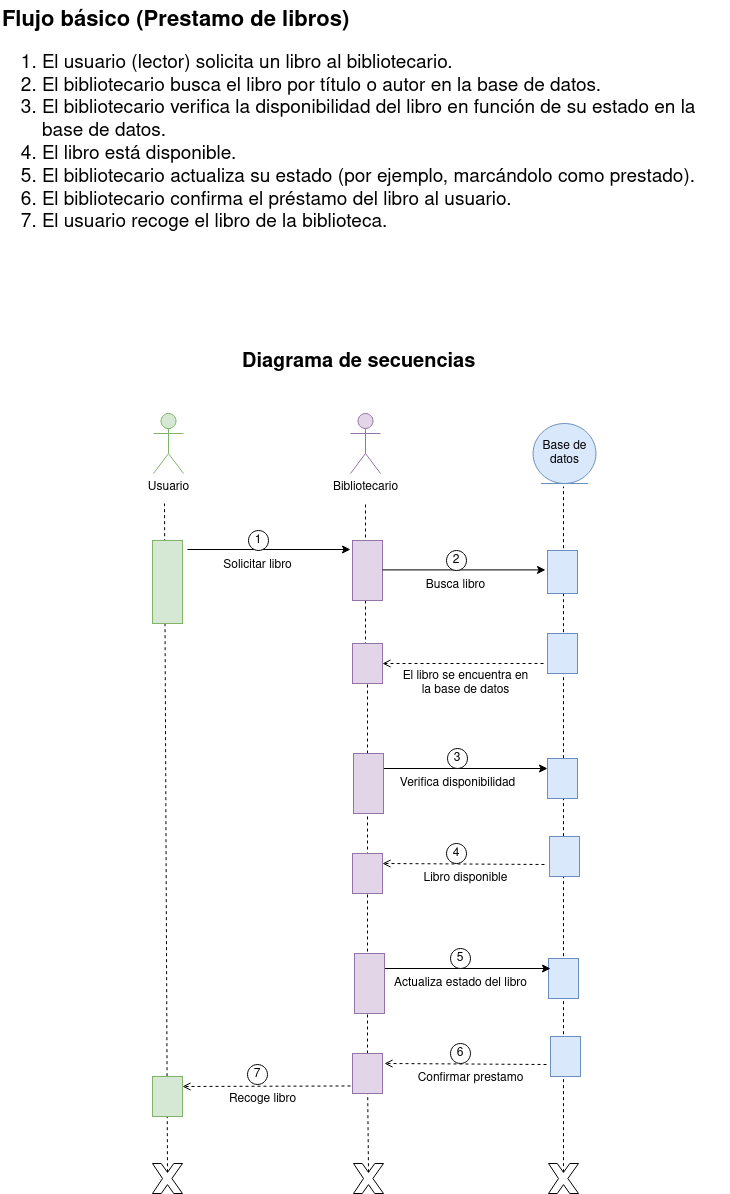

The diagram above was exported from draw.io. Its source (the exported page's mxGraphModel, read from the mxfile embedded in the PNG):
<mxGraphModel dx="1729" dy="1899" grid="1" gridSize="10" guides="1" tooltips="1" connect="1" arrows="1" fold="1" page="1" pageScale="1" pageWidth="850" pageHeight="1100" math="0" shadow="0">
  <root>
    <mxCell id="0" />
    <mxCell id="1" parent="0" />
    <mxCell id="nUeFJ8Mogbfo4rHx7YXE-76" value="" style="endArrow=none;dashed=1;html=1;rounded=0;verticalAlign=bottom;" parent="1" source="nUeFJ8Mogbfo4rHx7YXE-43" target="nUeFJ8Mogbfo4rHx7YXE-26" edge="1">
      <mxGeometry width="50" height="50" relative="1" as="geometry">
        <mxPoint x="416" y="1189" as="sourcePoint" />
        <mxPoint x="415" y="390" as="targetPoint" />
      </mxGeometry>
    </mxCell>
    <mxCell id="nUeFJ8Mogbfo4rHx7YXE-75" value="" style="endArrow=none;dashed=1;html=1;rounded=0;verticalAlign=bottom;" parent="1" target="nUeFJ8Mogbfo4rHx7YXE-24" edge="1">
      <mxGeometry width="50" height="50" relative="1" as="geometry">
        <mxPoint x="415" y="580" as="sourcePoint" />
        <mxPoint x="413.3599999999997" y="189.81999999999994" as="targetPoint" />
      </mxGeometry>
    </mxCell>
    <mxCell id="nUeFJ8Mogbfo4rHx7YXE-1" value="" style="endArrow=none;dashed=1;html=1;rounded=0;exitX=0.5;exitY=0.29;exitDx=0;exitDy=0;exitPerimeter=0;" parent="1" source="nUeFJ8Mogbfo4rHx7YXE-10" edge="1">
      <mxGeometry width="50" height="50" relative="1" as="geometry">
        <mxPoint x="216" y="1319" as="sourcePoint" />
        <mxPoint x="212" y="210" as="targetPoint" />
      </mxGeometry>
    </mxCell>
    <mxCell id="nUeFJ8Mogbfo4rHx7YXE-2" value="Solicitar libro" style="text;html=1;align=center;verticalAlign=middle;resizable=0;points=[];autosize=1;strokeColor=none;fillColor=none;" parent="1" vertex="1">
      <mxGeometry x="260" y="257" width="90" height="30" as="geometry" />
    </mxCell>
    <mxCell id="nUeFJ8Mogbfo4rHx7YXE-3" value="" style="endArrow=classic;html=1;rounded=0;entryX=0.15;entryY=1.067;entryDx=0;entryDy=0;entryPerimeter=0;" parent="1" target="nUeFJ8Mogbfo4rHx7YXE-12" edge="1">
      <mxGeometry width="50" height="50" relative="1" as="geometry">
        <mxPoint x="235" y="256" as="sourcePoint" />
        <mxPoint x="505" y="287" as="targetPoint" />
      </mxGeometry>
    </mxCell>
    <mxCell id="nUeFJ8Mogbfo4rHx7YXE-4" value="1" style="ellipse;whiteSpace=wrap;html=1;aspect=fixed;" parent="1" vertex="1">
      <mxGeometry x="296" y="237" width="20" height="20" as="geometry" />
    </mxCell>
    <mxCell id="nUeFJ8Mogbfo4rHx7YXE-7" value="" style="endArrow=open;dashed=1;html=1;rounded=0;endFill=0;entryX=0.25;entryY=0;entryDx=0;entryDy=0;" parent="1" target="nUeFJ8Mogbfo4rHx7YXE-26" edge="1">
      <mxGeometry width="50" height="50" relative="1" as="geometry">
        <mxPoint x="592" y="571" as="sourcePoint" />
        <mxPoint x="232" y="570.98" as="targetPoint" />
      </mxGeometry>
    </mxCell>
    <mxCell id="nUeFJ8Mogbfo4rHx7YXE-9" value="" style="verticalLabelPosition=bottom;verticalAlign=top;html=1;shape=mxgraph.basic.x" parent="1" vertex="1">
      <mxGeometry x="401" y="870" width="30" height="30" as="geometry" />
    </mxCell>
    <mxCell id="nUeFJ8Mogbfo4rHx7YXE-10" value="" style="verticalLabelPosition=bottom;verticalAlign=top;html=1;shape=mxgraph.basic.x" parent="1" vertex="1">
      <mxGeometry x="200" y="870" width="30" height="30" as="geometry" />
    </mxCell>
    <mxCell id="nUeFJ8Mogbfo4rHx7YXE-11" value="" style="endArrow=none;dashed=1;html=1;rounded=0;verticalAlign=bottom;" parent="1" edge="1">
      <mxGeometry width="50" height="50" relative="1" as="geometry">
        <mxPoint x="413" y="370" as="sourcePoint" />
        <mxPoint x="413" y="210" as="targetPoint" />
      </mxGeometry>
    </mxCell>
    <mxCell id="nUeFJ8Mogbfo4rHx7YXE-12" value="" style="rounded=0;whiteSpace=wrap;html=1;direction=south;verticalAlign=top;fillColor=#e1d5e7;strokeColor=#9673a6;" parent="1" vertex="1">
      <mxGeometry x="400" y="247" width="30" height="60" as="geometry" />
    </mxCell>
    <mxCell id="nUeFJ8Mogbfo4rHx7YXE-13" value="" style="rounded=0;whiteSpace=wrap;html=1;direction=south;fillColor=#d5e8d4;strokeColor=#82b366;" parent="1" vertex="1">
      <mxGeometry x="200" y="247" width="30" height="83" as="geometry" />
    </mxCell>
    <mxCell id="nUeFJ8Mogbfo4rHx7YXE-14" value="" style="verticalLabelPosition=bottom;verticalAlign=top;html=1;shape=mxgraph.basic.x" parent="1" vertex="1">
      <mxGeometry x="596" y="870" width="30" height="30" as="geometry" />
    </mxCell>
    <mxCell id="nUeFJ8Mogbfo4rHx7YXE-15" value="" style="endArrow=none;dashed=1;html=1;rounded=0;exitX=0.5;exitY=0.29;exitDx=0;exitDy=0;exitPerimeter=0;" parent="1" source="nUeFJ8Mogbfo4rHx7YXE-14" edge="1">
      <mxGeometry width="50" height="50" relative="1" as="geometry">
        <mxPoint x="611" y="360" as="sourcePoint" />
        <mxPoint x="611" y="193" as="targetPoint" />
      </mxGeometry>
    </mxCell>
    <mxCell id="nUeFJ8Mogbfo4rHx7YXE-16" value="Usuario" style="shape=umlActor;verticalLabelPosition=bottom;verticalAlign=top;html=1;fillColor=#d5e8d4;strokeColor=#82b366;" parent="1" vertex="1">
      <mxGeometry x="201" y="120" width="30" height="60" as="geometry" />
    </mxCell>
    <mxCell id="nUeFJ8Mogbfo4rHx7YXE-17" value="" style="rounded=0;whiteSpace=wrap;html=1;direction=south;verticalAlign=top;fillColor=#dae8fc;strokeColor=#6c8ebf;" parent="1" vertex="1">
      <mxGeometry x="595" y="257" width="30" height="43" as="geometry" />
    </mxCell>
    <mxCell id="nUeFJ8Mogbfo4rHx7YXE-18" value="" style="endArrow=classic;html=1;rounded=0;entryX=0.15;entryY=1.067;entryDx=0;entryDy=0;entryPerimeter=0;" parent="1" edge="1">
      <mxGeometry width="50" height="50" relative="1" as="geometry">
        <mxPoint x="430" y="276.40999999999997" as="sourcePoint" />
        <mxPoint x="593" y="276.40999999999997" as="targetPoint" />
      </mxGeometry>
    </mxCell>
    <mxCell id="nUeFJ8Mogbfo4rHx7YXE-19" value="2" style="ellipse;whiteSpace=wrap;html=1;aspect=fixed;" parent="1" vertex="1">
      <mxGeometry x="494" y="257" width="20" height="20" as="geometry" />
    </mxCell>
    <mxCell id="nUeFJ8Mogbfo4rHx7YXE-20" value="Busca libro" style="text;html=1;align=center;verticalAlign=middle;resizable=0;points=[];autosize=1;strokeColor=none;fillColor=none;" parent="1" vertex="1">
      <mxGeometry x="463" y="277" width="80" height="30" as="geometry" />
    </mxCell>
    <mxCell id="nUeFJ8Mogbfo4rHx7YXE-21" value="" style="endArrow=open;dashed=1;html=1;rounded=0;endFill=0;exitX=0.667;exitY=1;exitDx=0;exitDy=0;exitPerimeter=0;entryX=0.5;entryY=0;entryDx=0;entryDy=0;" parent="1" target="nUeFJ8Mogbfo4rHx7YXE-24" edge="1">
      <mxGeometry width="50" height="50" relative="1" as="geometry">
        <mxPoint x="591" y="370" as="sourcePoint" />
        <mxPoint x="231" y="370" as="targetPoint" />
      </mxGeometry>
    </mxCell>
    <mxCell id="nUeFJ8Mogbfo4rHx7YXE-22" value="" style="rounded=0;whiteSpace=wrap;html=1;direction=south;verticalAlign=top;fillColor=#dae8fc;strokeColor=#6c8ebf;" parent="1" vertex="1">
      <mxGeometry x="595" y="340" width="30" height="40" as="geometry" />
    </mxCell>
    <mxCell id="nUeFJ8Mogbfo4rHx7YXE-23" value="&lt;div&gt;El libro se encuentra en&lt;/div&gt;&lt;div&gt;la base de datos&lt;/div&gt;" style="text;html=1;align=center;verticalAlign=middle;resizable=0;points=[];autosize=1;strokeColor=none;fillColor=none;" parent="1" vertex="1">
      <mxGeometry x="438" y="370" width="150" height="40" as="geometry" />
    </mxCell>
    <mxCell id="nUeFJ8Mogbfo4rHx7YXE-27" value="Libro disponible" style="text;html=1;align=center;verticalAlign=middle;resizable=0;points=[];autosize=1;strokeColor=none;fillColor=none;" parent="1" vertex="1">
      <mxGeometry x="458" y="570" width="110" height="30" as="geometry" />
    </mxCell>
    <mxCell id="nUeFJ8Mogbfo4rHx7YXE-29" value="&lt;div style=&quot;font-size: 20px;&quot;&gt;&lt;font size=&quot;1&quot;&gt;&lt;b&gt;&lt;font style=&quot;font-size: 22px;&quot;&gt;Flujo básico (Prestamo de libros)&lt;/font&gt;&lt;/b&gt;&lt;/font&gt;&lt;/div&gt;&lt;div style=&quot;font-size: 19px;&quot;&gt;&lt;ol&gt;&lt;li&gt;El usuario (lector) solicita un libro al bibliotecario.&lt;br&gt;&lt;/li&gt;&lt;li&gt;El bibliotecario busca el libro por título o autor en la base de datos.&lt;/li&gt;&lt;li&gt;El bibliotecario verifica la disponibilidad del libro en función de su estado en la base de datos.&lt;/li&gt;&lt;li&gt;El libro está disponible. &lt;br&gt;&lt;/li&gt;&lt;li&gt;El bibliotecario actualiza su estado (por ejemplo, marcándolo como prestado).&lt;br&gt;&lt;/li&gt;&lt;li&gt;El bibliotecario confirma el préstamo del libro al usuario.&lt;/li&gt;&lt;li&gt;El usuario recoge el libro de la biblioteca.&lt;br&gt;&lt;/li&gt;&lt;/ol&gt;&lt;/div&gt;" style="text;whiteSpace=wrap;html=1;" parent="1" vertex="1">
      <mxGeometry x="48" y="-293" width="730" height="293" as="geometry" />
    </mxCell>
    <mxCell id="nUeFJ8Mogbfo4rHx7YXE-31" value="Base de datos" style="ellipse;shape=umlEntity;whiteSpace=wrap;html=1;fillColor=#dae8fc;strokeColor=#6c8ebf;" parent="1" vertex="1">
      <mxGeometry x="580.55" y="130" width="62.9" height="60" as="geometry" />
    </mxCell>
    <mxCell id="nUeFJ8Mogbfo4rHx7YXE-32" value="" style="rounded=0;whiteSpace=wrap;html=1;direction=south;verticalAlign=top;fillColor=#dae8fc;strokeColor=#6c8ebf;" parent="1" vertex="1">
      <mxGeometry x="595" y="465" width="30" height="40" as="geometry" />
    </mxCell>
    <mxCell id="nUeFJ8Mogbfo4rHx7YXE-33" value="" style="endArrow=classic;html=1;rounded=0;exitX=0.25;exitY=0;exitDx=0;exitDy=0;entryX=0.15;entryY=1.067;entryDx=0;entryDy=0;entryPerimeter=0;endFill=1;startArrow=none;startFill=0;" parent="1" edge="1">
      <mxGeometry width="50" height="50" relative="1" as="geometry">
        <mxPoint x="425" y="475" as="sourcePoint" />
        <mxPoint x="595" y="475" as="targetPoint" />
      </mxGeometry>
    </mxCell>
    <mxCell id="nUeFJ8Mogbfo4rHx7YXE-34" value="3" style="ellipse;whiteSpace=wrap;html=1;aspect=fixed;" parent="1" vertex="1">
      <mxGeometry x="495" y="455" width="20" height="20" as="geometry" />
    </mxCell>
    <mxCell id="nUeFJ8Mogbfo4rHx7YXE-35" value="" style="rounded=0;whiteSpace=wrap;html=1;direction=south;verticalAlign=top;fillColor=#e1d5e7;strokeColor=#9673a6;" parent="1" vertex="1">
      <mxGeometry x="401" y="460" width="30" height="60" as="geometry" />
    </mxCell>
    <mxCell id="nUeFJ8Mogbfo4rHx7YXE-36" value="Verifica disponibilidad" style="text;html=1;align=center;verticalAlign=middle;resizable=0;points=[];autosize=1;strokeColor=none;fillColor=none;" parent="1" vertex="1">
      <mxGeometry x="435" y="475" width="140" height="30" as="geometry" />
    </mxCell>
    <mxCell id="nUeFJ8Mogbfo4rHx7YXE-37" value="" style="rounded=0;whiteSpace=wrap;html=1;direction=south;verticalAlign=top;fillColor=#dae8fc;strokeColor=#6c8ebf;" parent="1" vertex="1">
      <mxGeometry x="597" y="543" width="30" height="40" as="geometry" />
    </mxCell>
    <mxCell id="nUeFJ8Mogbfo4rHx7YXE-44" value="Confirmar prestamo" style="text;html=1;align=center;verticalAlign=middle;resizable=0;points=[];autosize=1;strokeColor=none;fillColor=none;" parent="1" vertex="1">
      <mxGeometry x="453" y="770" width="130" height="30" as="geometry" />
    </mxCell>
    <mxCell id="nUeFJ8Mogbfo4rHx7YXE-45" value="" style="rounded=0;whiteSpace=wrap;html=1;direction=south;verticalAlign=top;fillColor=#dae8fc;strokeColor=#6c8ebf;" parent="1" vertex="1">
      <mxGeometry x="596" y="665" width="30" height="40" as="geometry" />
    </mxCell>
    <mxCell id="nUeFJ8Mogbfo4rHx7YXE-46" value="" style="endArrow=classic;html=1;rounded=0;exitX=0.25;exitY=0;exitDx=0;exitDy=0;entryX=0.15;entryY=1.067;entryDx=0;entryDy=0;entryPerimeter=0;endFill=1;startArrow=none;startFill=0;" parent="1" edge="1">
      <mxGeometry width="50" height="50" relative="1" as="geometry">
        <mxPoint x="428" y="675" as="sourcePoint" />
        <mxPoint x="598" y="675" as="targetPoint" />
      </mxGeometry>
    </mxCell>
    <mxCell id="nUeFJ8Mogbfo4rHx7YXE-47" value="5" style="ellipse;whiteSpace=wrap;html=1;aspect=fixed;" parent="1" vertex="1">
      <mxGeometry x="498" y="655" width="20" height="20" as="geometry" />
    </mxCell>
    <mxCell id="nUeFJ8Mogbfo4rHx7YXE-48" value="" style="rounded=0;whiteSpace=wrap;html=1;direction=south;verticalAlign=top;fillColor=#e1d5e7;strokeColor=#9673a6;" parent="1" vertex="1">
      <mxGeometry x="402" y="660" width="30" height="60" as="geometry" />
    </mxCell>
    <mxCell id="nUeFJ8Mogbfo4rHx7YXE-49" value="Actualiza estado del libro" style="text;html=1;align=center;verticalAlign=middle;resizable=0;points=[];autosize=1;strokeColor=none;fillColor=none;" parent="1" vertex="1">
      <mxGeometry x="428" y="675" width="160" height="30" as="geometry" />
    </mxCell>
    <mxCell id="nUeFJ8Mogbfo4rHx7YXE-50" value="" style="rounded=0;whiteSpace=wrap;html=1;direction=south;verticalAlign=top;fillColor=#dae8fc;strokeColor=#6c8ebf;" parent="1" vertex="1">
      <mxGeometry x="598" y="743" width="30" height="40" as="geometry" />
    </mxCell>
    <mxCell id="nUeFJ8Mogbfo4rHx7YXE-56" value="" style="rounded=0;whiteSpace=wrap;html=1;direction=south;verticalAlign=top;fillColor=#d5e8d4;strokeColor=#82b366;" parent="1" vertex="1">
      <mxGeometry x="200" y="783" width="30" height="40" as="geometry" />
    </mxCell>
    <mxCell id="nUeFJ8Mogbfo4rHx7YXE-65" value="" style="endArrow=open;dashed=1;html=1;rounded=0;endFill=0;entryX=0.25;entryY=0;entryDx=0;entryDy=0;" parent="1" target="nUeFJ8Mogbfo4rHx7YXE-56" edge="1">
      <mxGeometry width="50" height="50" relative="1" as="geometry">
        <mxPoint x="398" y="792.47" as="sourcePoint" />
        <mxPoint x="240" y="793" as="targetPoint" />
      </mxGeometry>
    </mxCell>
    <mxCell id="nUeFJ8Mogbfo4rHx7YXE-66" value="Recoge libro" style="text;html=1;align=center;verticalAlign=middle;resizable=0;points=[];autosize=1;strokeColor=none;fillColor=none;" parent="1" vertex="1">
      <mxGeometry x="265" y="791" width="90" height="30" as="geometry" />
    </mxCell>
    <mxCell id="nUeFJ8Mogbfo4rHx7YXE-72" value="&lt;b&gt;&lt;font style=&quot;font-size: 20px;&quot;&gt;Diagrama de secuencias&lt;/font&gt;&lt;/b&gt;" style="text;whiteSpace=wrap;html=1;" parent="1" vertex="1">
      <mxGeometry x="288" y="50" width="270" height="50" as="geometry" />
    </mxCell>
    <mxCell id="nUeFJ8Mogbfo4rHx7YXE-24" value="" style="rounded=0;whiteSpace=wrap;html=1;direction=south;verticalAlign=top;fillColor=#e1d5e7;strokeColor=#9673a6;" parent="1" vertex="1">
      <mxGeometry x="400" y="350" width="30" height="40" as="geometry" />
    </mxCell>
    <mxCell id="nUeFJ8Mogbfo4rHx7YXE-26" value="" style="rounded=0;whiteSpace=wrap;html=1;direction=south;verticalAlign=top;fillColor=#e1d5e7;strokeColor=#9673a6;" parent="1" vertex="1">
      <mxGeometry x="400" y="560" width="30" height="40" as="geometry" />
    </mxCell>
    <mxCell id="nUeFJ8Mogbfo4rHx7YXE-79" value="" style="endArrow=none;dashed=1;html=1;rounded=0;verticalAlign=bottom;exitX=0.5;exitY=0.29;exitDx=0;exitDy=0;exitPerimeter=0;" parent="1" source="nUeFJ8Mogbfo4rHx7YXE-9" target="nUeFJ8Mogbfo4rHx7YXE-43" edge="1">
      <mxGeometry width="50" height="50" relative="1" as="geometry">
        <mxPoint x="416" y="1189" as="sourcePoint" />
        <mxPoint x="415" y="600" as="targetPoint" />
      </mxGeometry>
    </mxCell>
    <mxCell id="nUeFJ8Mogbfo4rHx7YXE-43" value="" style="rounded=0;whiteSpace=wrap;html=1;direction=south;verticalAlign=top;fillColor=#e1d5e7;strokeColor=#9673a6;" parent="1" vertex="1">
      <mxGeometry x="400" y="760" width="30" height="40" as="geometry" />
    </mxCell>
    <mxCell id="nUeFJ8Mogbfo4rHx7YXE-80" value="" style="endArrow=open;dashed=1;html=1;rounded=0;endFill=0;entryX=0.25;entryY=0;entryDx=0;entryDy=0;" parent="1" edge="1">
      <mxGeometry width="50" height="50" relative="1" as="geometry">
        <mxPoint x="594" y="771" as="sourcePoint" />
        <mxPoint x="432" y="770" as="targetPoint" />
      </mxGeometry>
    </mxCell>
    <mxCell id="nUeFJ8Mogbfo4rHx7YXE-82" value="4" style="ellipse;whiteSpace=wrap;html=1;aspect=fixed;" parent="1" vertex="1">
      <mxGeometry x="494" y="550" width="20" height="20" as="geometry" />
    </mxCell>
    <mxCell id="nUeFJ8Mogbfo4rHx7YXE-83" value="6" style="ellipse;whiteSpace=wrap;html=1;aspect=fixed;" parent="1" vertex="1">
      <mxGeometry x="498" y="750" width="20" height="20" as="geometry" />
    </mxCell>
    <mxCell id="nUeFJ8Mogbfo4rHx7YXE-84" value="7" style="ellipse;whiteSpace=wrap;html=1;aspect=fixed;" parent="1" vertex="1">
      <mxGeometry x="295" y="771" width="20" height="20" as="geometry" />
    </mxCell>
    <mxCell id="nUeFJ8Mogbfo4rHx7YXE-85" value="Bibliotecario" style="shape=umlActor;verticalLabelPosition=bottom;verticalAlign=top;html=1;fillColor=#e1d5e7;strokeColor=#9673a6;" parent="1" vertex="1">
      <mxGeometry x="398" y="120" width="30" height="60" as="geometry" />
    </mxCell>
  </root>
</mxGraphModel>